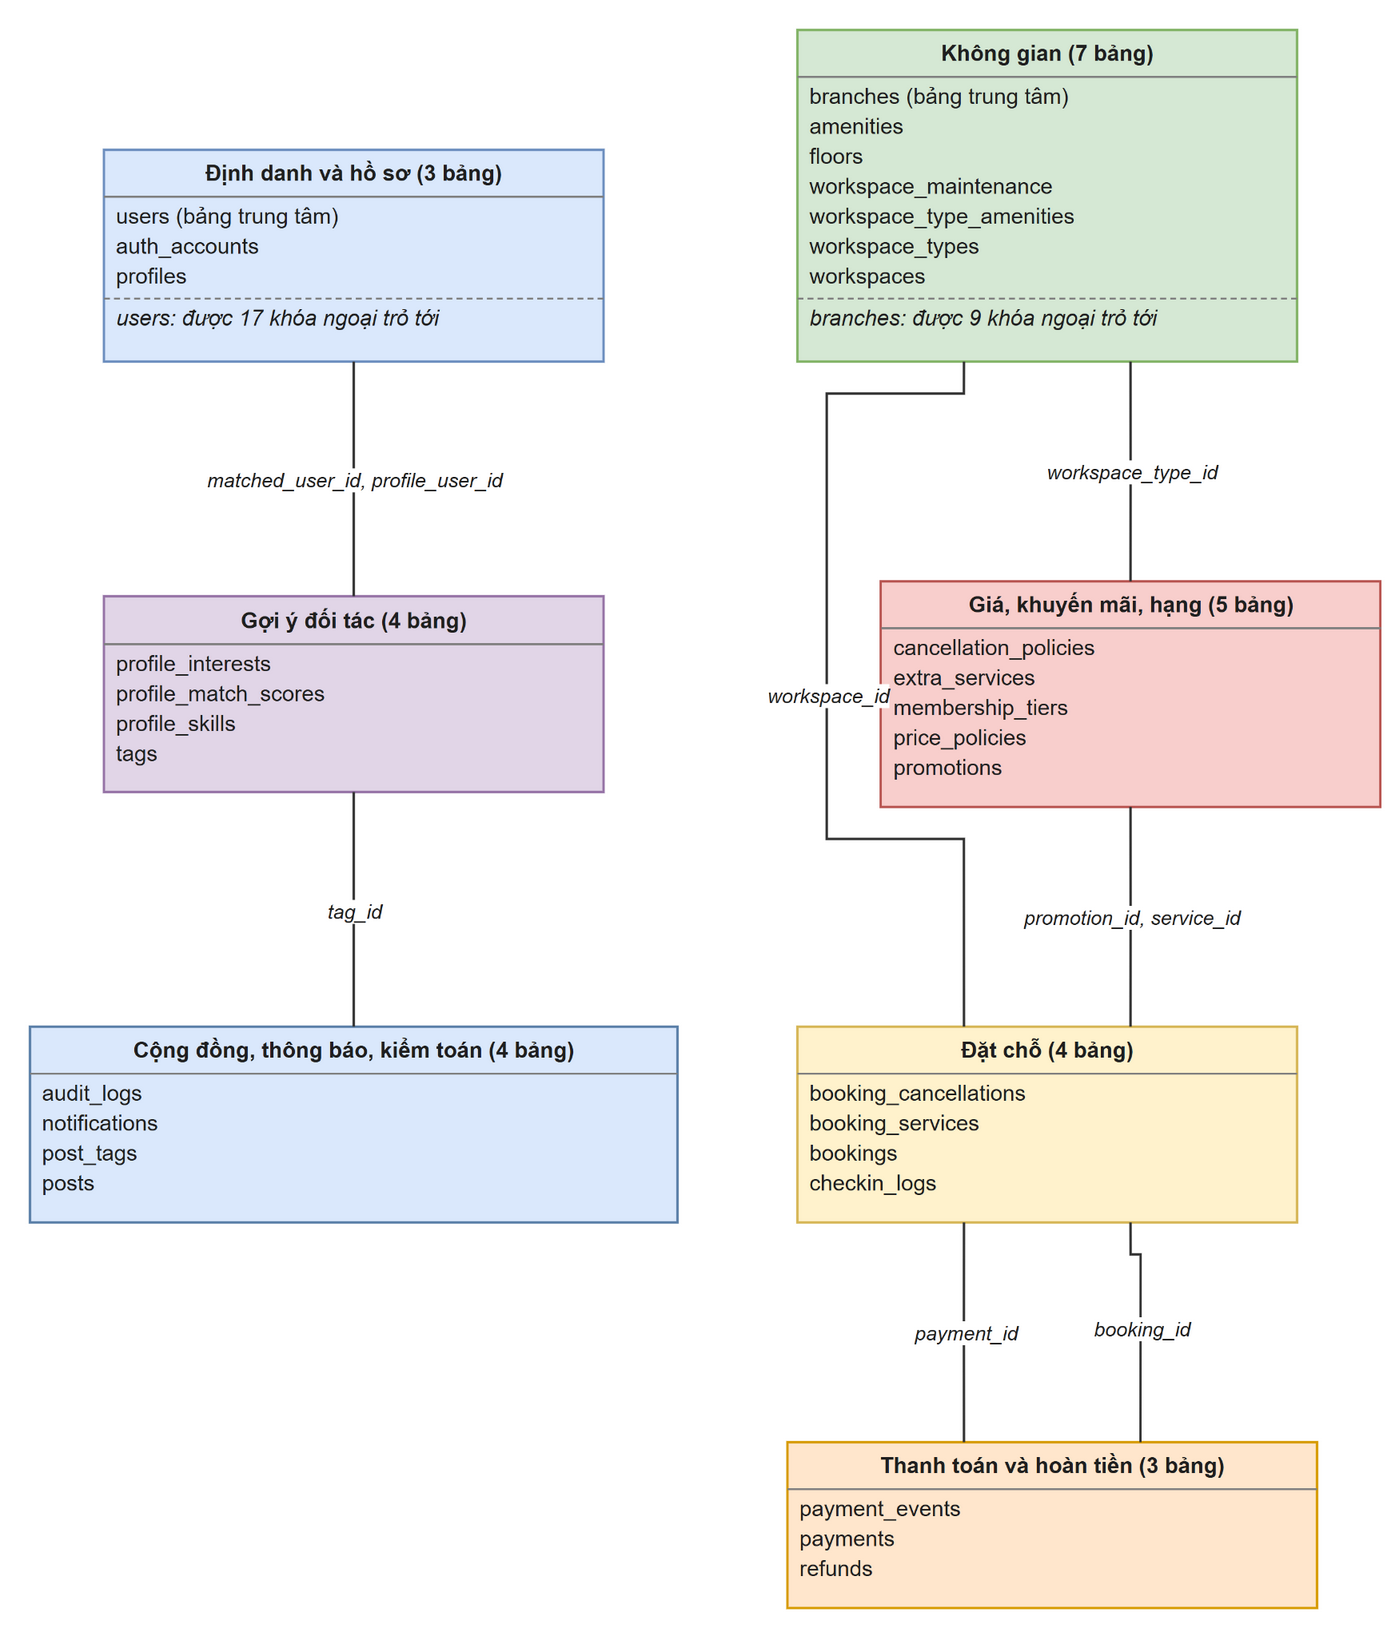

The diagram above was exported from draw.io. Its source (the exported page's mxGraphModel, read from the mxfile embedded in the PNG):
<mxGraphModel grid="0" gridSize="10" guides="1" tooltips="1" connect="1" arrows="1" fold="0" page="0" pageScale="1" pageWidth="850" pageHeight="1100" math="0" shadow="0">
  <root>
    <mxCell id="0" />
    <mxCell id="1" parent="0" />
    <mxCell id="identity" parent="1" style="html=1;whiteSpace=wrap;overflow=fill;verticalAlign=top;align=left;fontSize=11;fontColor=#1f1f1f;fillColor=#dae8fc;strokeColor=#6c8ebf;strokeWidth=1.2;" value="&lt;div style=&quot;text-align:center;line-height:16px;margin-top:4px;&quot;&gt;&lt;b&gt;Định danh và hồ sơ (3 bảng)&lt;/b&gt;&lt;/div&gt;&lt;hr size=&quot;1&quot; style=&quot;border-style:solid;margin:3px 0 2px 0;&quot;/&gt;&lt;div style=&quot;text-align:left;line-height:15px;margin-left:6px;&quot;&gt;users  (bảng trung tâm)&lt;br&gt;auth_accounts&lt;br&gt;profiles&lt;/div&gt;&lt;hr size=&quot;1&quot; style=&quot;border-style:dashed;margin:3px 0 2px 0;&quot;/&gt;&lt;div style=&quot;text-align:left;line-height:15px;margin-left:6px;font-style:italic;&quot;&gt;users: được 17 khóa ngoại trỏ tới&lt;/div&gt;" vertex="1">
      <mxGeometry height="106" width="250" x="49" y="72" as="geometry" />
    </mxCell>
    <mxCell id="matching" parent="1" style="html=1;whiteSpace=wrap;overflow=fill;verticalAlign=top;align=left;fontSize=11;fontColor=#1f1f1f;fillColor=#e1d5e7;strokeColor=#9673a6;strokeWidth=1.2;" value="&lt;div style=&quot;text-align:center;line-height:16px;margin-top:4px;&quot;&gt;&lt;b&gt;Gợi ý đối tác (4 bảng)&lt;/b&gt;&lt;/div&gt;&lt;hr size=&quot;1&quot; style=&quot;border-style:solid;margin:3px 0 2px 0;&quot;/&gt;&lt;div style=&quot;text-align:left;line-height:15px;margin-left:6px;&quot;&gt;profile_interests&lt;br&gt;profile_match_scores&lt;br&gt;profile_skills&lt;br&gt;tags&lt;/div&gt;" vertex="1">
      <mxGeometry height="98" width="250" x="49" y="295.5" as="geometry" />
    </mxCell>
    <mxCell id="space" parent="1" style="html=1;whiteSpace=wrap;overflow=fill;verticalAlign=top;align=left;fontSize=11;fontColor=#1f1f1f;fillColor=#d5e8d4;strokeColor=#82b366;strokeWidth=1.2;" value="&lt;div style=&quot;text-align:center;line-height:16px;margin-top:4px;&quot;&gt;&lt;b&gt;Không gian (7 bảng)&lt;/b&gt;&lt;/div&gt;&lt;hr size=&quot;1&quot; style=&quot;border-style:solid;margin:3px 0 2px 0;&quot;/&gt;&lt;div style=&quot;text-align:left;line-height:15px;margin-left:6px;&quot;&gt;branches  (bảng trung tâm)&lt;br&gt;amenities&lt;br&gt;floors&lt;br&gt;workspace_maintenance&lt;br&gt;workspace_type_amenities&lt;br&gt;workspace_types&lt;br&gt;workspaces&lt;/div&gt;&lt;hr size=&quot;1&quot; style=&quot;border-style:dashed;margin:3px 0 2px 0;&quot;/&gt;&lt;div style=&quot;text-align:left;line-height:15px;margin-left:6px;font-style:italic;&quot;&gt;branches: được 9 khóa ngoại trỏ tới&lt;/div&gt;" vertex="1">
      <mxGeometry height="166" width="250" x="396" y="12" as="geometry" />
    </mxCell>
    <mxCell id="pricing" parent="1" style="html=1;whiteSpace=wrap;overflow=fill;verticalAlign=top;align=left;fontSize=11;fontColor=#1f1f1f;fillColor=#f8cecc;strokeColor=#b85450;strokeWidth=1.2;" value="&lt;div style=&quot;text-align:center;line-height:16px;margin-top:4px;&quot;&gt;&lt;b&gt;Giá, khuyến mãi, hạng (5 bảng)&lt;/b&gt;&lt;/div&gt;&lt;hr size=&quot;1&quot; style=&quot;border-style:solid;margin:3px 0 2px 0;&quot;/&gt;&lt;div style=&quot;text-align:left;line-height:15px;margin-left:6px;&quot;&gt;cancellation_policies&lt;br&gt;extra_services&lt;br&gt;membership_tiers&lt;br&gt;price_policies&lt;br&gt;promotions&lt;/div&gt;" vertex="1">
      <mxGeometry height="113" width="250" x="437.67" y="288" as="geometry" />
    </mxCell>
    <mxCell id="booking" parent="1" style="html=1;whiteSpace=wrap;overflow=fill;verticalAlign=top;align=left;fontSize=11;fontColor=#1f1f1f;fillColor=#fff2cc;strokeColor=#d6b656;strokeWidth=1.2;" value="&lt;div style=&quot;text-align:center;line-height:16px;margin-top:4px;&quot;&gt;&lt;b&gt;Đặt chỗ (4 bảng)&lt;/b&gt;&lt;/div&gt;&lt;hr size=&quot;1&quot; style=&quot;border-style:solid;margin:3px 0 2px 0;&quot;/&gt;&lt;div style=&quot;text-align:left;line-height:15px;margin-left:6px;&quot;&gt;booking_cancellations&lt;br&gt;booking_services&lt;br&gt;bookings&lt;br&gt;checkin_logs&lt;/div&gt;" vertex="1">
      <mxGeometry height="98" width="250" x="396" y="511" as="geometry" />
    </mxCell>
    <mxCell id="payment" parent="1" style="html=1;whiteSpace=wrap;overflow=fill;verticalAlign=top;align=left;fontSize=11;fontColor=#1f1f1f;fillColor=#ffe6cc;strokeColor=#d79b00;strokeWidth=1.2;" value="&lt;div style=&quot;text-align:center;line-height:16px;margin-top:4px;&quot;&gt;&lt;b&gt;Thanh toán và hoàn tiền (3 bảng)&lt;/b&gt;&lt;/div&gt;&lt;hr size=&quot;1&quot; style=&quot;border-style:solid;margin:3px 0 2px 0;&quot;/&gt;&lt;div style=&quot;text-align:left;line-height:15px;margin-left:6px;&quot;&gt;payment_events&lt;br&gt;payments&lt;br&gt;refunds&lt;/div&gt;" vertex="1">
      <mxGeometry height="83" width="265" x="391" y="719" as="geometry" />
    </mxCell>
    <mxCell id="community" parent="1" style="html=1;whiteSpace=wrap;overflow=fill;verticalAlign=top;align=left;fontSize=11;fontColor=#1f1f1f;fillColor=#dae8fc;strokeColor=#5a7fa8;strokeWidth=1.2;" value="&lt;div style=&quot;text-align:center;line-height:16px;margin-top:4px;&quot;&gt;&lt;b&gt;Cộng đồng, thông báo, kiểm toán (4 bảng)&lt;/b&gt;&lt;/div&gt;&lt;hr size=&quot;1&quot; style=&quot;border-style:solid;margin:3px 0 2px 0;&quot;/&gt;&lt;div style=&quot;text-align:left;line-height:15px;margin-left:6px;&quot;&gt;audit_logs&lt;br&gt;notifications&lt;br&gt;post_tags&lt;br&gt;posts&lt;/div&gt;" vertex="1">
      <mxGeometry height="98" width="324" x="12" y="511" as="geometry" />
    </mxCell>
    <mxCell id="erd00_e0" edge="1" parent="1" source="booking" style="rounded=0;orthogonalLoop=1;html=1;strokeColor=#333333;strokeWidth=1.2;jettySize=auto;endArrow=none;startArrow=none;exitX=0.6667;exitY=1;entryX=0.6667;entryY=0;edgeStyle=orthogonalEdgeStyle;" target="payment" value="">
      <mxGeometry relative="1" as="geometry">
        <Array as="points">
          <mxPoint x="562.67" y="625" />
          <mxPoint x="567.67" y="625" />
        </Array>
      </mxGeometry>
    </mxCell>
    <mxCell id="erd00_e1" edge="1" parent="1" source="identity" style="rounded=0;orthogonalLoop=1;html=1;strokeColor=#333333;strokeWidth=1.2;jettySize=auto;endArrow=none;startArrow=none;exitX=0.5;exitY=1;entryX=0.5;entryY=0;edgeStyle=orthogonalEdgeStyle;" target="matching" value="">
      <mxGeometry relative="1" as="geometry">
        <Array as="points">
          <mxPoint x="174" y="236.75" />
        </Array>
      </mxGeometry>
    </mxCell>
    <mxCell id="erd00_e2" edge="1" parent="1" source="matching" style="rounded=0;orthogonalLoop=1;html=1;strokeColor=#333333;strokeWidth=1.2;jettySize=auto;endArrow=none;startArrow=none;exitX=0.5;exitY=1;entryX=0.5;entryY=0;edgeStyle=orthogonalEdgeStyle;" target="community" value="">
      <mxGeometry relative="1" as="geometry">
        <Array as="points">
          <mxPoint x="174" y="452.25" />
        </Array>
      </mxGeometry>
    </mxCell>
    <mxCell id="erd00_e3" edge="1" parent="1" source="payment" style="rounded=0;orthogonalLoop=1;html=1;strokeColor=#333333;strokeWidth=1.2;jettySize=auto;endArrow=none;startArrow=none;exitX=0.3333;exitY=0;entryX=0.3333;entryY=1;edgeStyle=orthogonalEdgeStyle;" target="booking" value="">
      <mxGeometry relative="1" as="geometry">
        <Array as="points">
          <mxPoint x="479.33" y="664" />
        </Array>
      </mxGeometry>
    </mxCell>
    <mxCell id="erd00_e4" edge="1" parent="1" source="pricing" style="rounded=0;orthogonalLoop=1;html=1;strokeColor=#333333;strokeWidth=1.2;jettySize=auto;endArrow=none;startArrow=none;exitX=0.5;exitY=1;entryX=0.6667;entryY=0;edgeStyle=orthogonalEdgeStyle;" target="booking" value="">
      <mxGeometry relative="1" as="geometry">
        <Array as="points">
          <mxPoint x="562.67" y="456" />
        </Array>
      </mxGeometry>
    </mxCell>
    <mxCell id="erd00_e5" edge="1" parent="1" source="space" style="rounded=0;orthogonalLoop=1;html=1;strokeColor=#333333;strokeWidth=1.2;jettySize=auto;endArrow=none;startArrow=none;exitX=0.3333;exitY=1;entryX=0.3333;entryY=0;edgeStyle=orthogonalEdgeStyle;" target="booking" value="">
      <mxGeometry relative="1" as="geometry">
        <Array as="points">
          <mxPoint x="479.33" y="194" />
          <mxPoint x="410.67" y="194" />
          <mxPoint x="410.67" y="417" />
          <mxPoint x="479.33" y="417" />
        </Array>
      </mxGeometry>
    </mxCell>
    <mxCell id="erd00_e6" edge="1" parent="1" source="space" style="rounded=0;orthogonalLoop=1;html=1;strokeColor=#333333;strokeWidth=1.2;jettySize=auto;endArrow=none;startArrow=none;exitX=0.6667;exitY=1;entryX=0.5;entryY=0;edgeStyle=orthogonalEdgeStyle;" target="pricing" value="">
      <mxGeometry relative="1" as="geometry">
        <Array as="points">
          <mxPoint x="562.67" y="233" />
        </Array>
      </mxGeometry>
    </mxCell>
    <mxCell id="erd00_e0_m" value="booking_id" style="edgeLabel;html=1;align=center;verticalAlign=middle;resizable=0;points=[];fontSize=11;labelBackgroundColor=#ffffff;fontColor=#1f1f1f;fontStyle=2;fontSize=10;" vertex="1" connectable="0" parent="erd00_e0">
      <mxGeometry x="0" relative="1" as="geometry">
        <mxPoint x="0" y="0" as="offset" />
      </mxGeometry>
    </mxCell>
    <mxCell id="erd00_e1_m" value="matched_user_id, profile_user_id" style="edgeLabel;html=1;align=center;verticalAlign=middle;resizable=0;points=[];fontSize=11;labelBackgroundColor=#ffffff;fontColor=#1f1f1f;fontStyle=2;fontSize=10;" vertex="1" connectable="0" parent="erd00_e1">
      <mxGeometry x="0" relative="1" as="geometry">
        <mxPoint x="0" y="0" as="offset" />
      </mxGeometry>
    </mxCell>
    <mxCell id="erd00_e2_m" value="tag_id" style="edgeLabel;html=1;align=center;verticalAlign=middle;resizable=0;points=[];fontSize=11;labelBackgroundColor=#ffffff;fontColor=#1f1f1f;fontStyle=2;fontSize=10;" vertex="1" connectable="0" parent="erd00_e2">
      <mxGeometry x="0" relative="1" as="geometry">
        <mxPoint x="0" y="0" as="offset" />
      </mxGeometry>
    </mxCell>
    <mxCell id="erd00_e3_m" value="payment_id" style="edgeLabel;html=1;align=center;verticalAlign=middle;resizable=0;points=[];fontSize=11;labelBackgroundColor=#ffffff;fontColor=#1f1f1f;fontStyle=2;fontSize=10;" vertex="1" connectable="0" parent="erd00_e3">
      <mxGeometry x="0" relative="1" as="geometry">
        <mxPoint x="0" y="0" as="offset" />
      </mxGeometry>
    </mxCell>
    <mxCell id="erd00_e4_m" value="promotion_id, service_id" style="edgeLabel;html=1;align=center;verticalAlign=middle;resizable=0;points=[];fontSize=11;labelBackgroundColor=#ffffff;fontColor=#1f1f1f;fontStyle=2;fontSize=10;" vertex="1" connectable="0" parent="erd00_e4">
      <mxGeometry x="0" relative="1" as="geometry">
        <mxPoint x="0" y="0" as="offset" />
      </mxGeometry>
    </mxCell>
    <mxCell id="erd00_e5_m" value="workspace_id" style="edgeLabel;html=1;align=center;verticalAlign=middle;resizable=0;points=[];fontSize=11;labelBackgroundColor=#ffffff;fontColor=#1f1f1f;fontStyle=2;fontSize=10;" vertex="1" connectable="0" parent="erd00_e5">
      <mxGeometry x="0" relative="1" as="geometry">
        <mxPoint x="0" y="0" as="offset" />
      </mxGeometry>
    </mxCell>
    <mxCell id="erd00_e6_m" value="workspace_type_id" style="edgeLabel;html=1;align=center;verticalAlign=middle;resizable=0;points=[];fontSize=11;labelBackgroundColor=#ffffff;fontColor=#1f1f1f;fontStyle=2;fontSize=10;" vertex="1" connectable="0" parent="erd00_e6">
      <mxGeometry x="0" relative="1" as="geometry">
        <mxPoint x="0" y="0" as="offset" />
      </mxGeometry>
    </mxCell>
  </root>
</mxGraphModel>